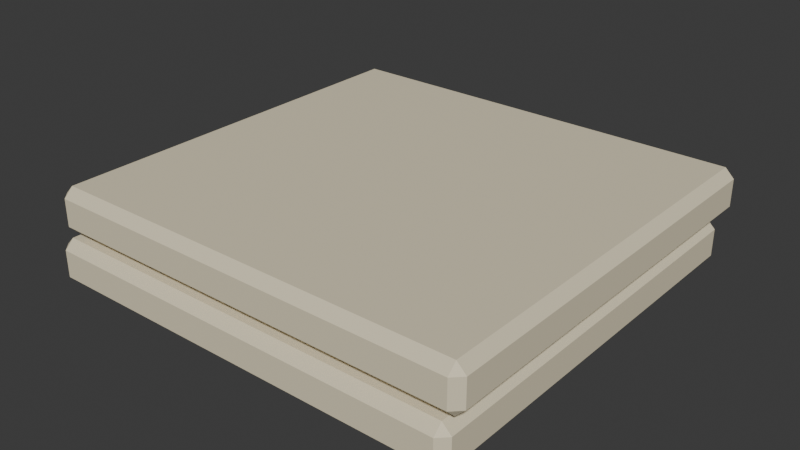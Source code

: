 # Source: set_folded_newspaper.blend  (saved by Blender 5.2.45; exported with 4.5.12 LTS)
import bpy
from mathutils import Matrix  # noqa: F401  (used for matrix-valued properties, if any)

bpy.ops.wm.read_factory_settings(use_empty=True)
scene = bpy.context.scene
scene.name = 'Scene'

# ---- collections
col_collection = bpy.data.collections.new('Collection'); scene.collection.children.link(col_collection)

# ---- materials (node trees are filled in below, after node groups)
mat_set_folded_newspaper_palette = bpy.data.materials.new('set_folded_newspaper palette')

# ---- material node trees
mat_set_folded_newspaper_palette.use_nodes = True; mat_set_folded_newspaper_palette.node_tree.nodes.clear()
_N = mat_set_folded_newspaper_palette.node_tree.nodes; _L = mat_set_folded_newspaper_palette.node_tree.links
n0 = _N.new('ShaderNodeBsdfPrincipled'); n0.name = 'Principled BSDF'; n0.location = (-200, 100)
n0.inputs[2].default_value = 0.78
n0.inputs[10].default_value = 0.005
n1 = _N.new('ShaderNodeOutputMaterial'); n1.name = 'Material Output'; n1.location = (200, 100)
n2 = _N.new('ShaderNodeVertexColor'); n2.name = 'Color Attribute'; n2.location = (0, 0)
n2.layer_name = 'Color'
_L.new(n0.outputs[0], n1.inputs[0])
_L.new(n2.outputs[0], n0.inputs[0])
n1.is_active_output = True

# ---- world
world_world = bpy.data.worlds.new('World'); scene.world = world_world
world_world.use_nodes = True; world_world.node_tree.nodes.clear()
_N = world_world.node_tree.nodes; _L = world_world.node_tree.links
n0 = _N.new('ShaderNodeOutputWorld'); n0.name = 'World Output'; n0.location = (200, 100)
n1 = _N.new('ShaderNodeBackground'); n1.name = 'Background'; n1.location = (-200, 100)
n1.inputs[0].default_value = (0.05088, 0.05088, 0.05088, 1.0)
_L.new(n1.outputs[0], n0.inputs[0])
n0.is_active_output = True
world_world.color = (0.05088, 0.05088, 0.05088)
world_world.sun_shadow_jitter_overblur = 0.0

# ---- meshes
me_cube_354 = bpy.data.meshes.new('Cube.354')
me_cube_354.from_pydata([(-0.115, -0.11, -0.0125), (-0.115, -0.115, -0.0075), (-0.12, -0.11, -0.0075), (-0.115, -0.115, 0.0075), (-0.115, -0.11, 0.0125), (-0.12, -0.11, 0.0075), (-0.115, 0.11, -0.0125), (-0.12, 0.11, -0.0075), (-0.115, 0.115, -0.0075), (-0.115, 0.11, 0.0125), (-0.115, 0.115, 0.0075), (-0.12, 0.11, 0.0075), (0.115, -0.11, -0.0125), (0.12, -0.11, -0.0075), (0.115, -0.115, -0.0075), (0.115, -0.11, 0.0125), (0.115, -0.115, 0.0075), (0.12, -0.11, 0.0075), (0.115, 0.11, -0.0125), (0.115, 0.115, -0.0075), (0.12, 0.11, -0.0075), (0.115, 0.11, 0.0125), (0.12, 0.11, 0.0075), (0.115, 0.115, 0.0075), (-0.109, -0.11, 0.0175), (-0.109, -0.115, 0.0225), (-0.114, -0.11, 0.0225), (-0.109, -0.115, 0.0375), (-0.109, -0.11, 0.0425), (-0.114, -0.11, 0.0375), (-0.109, 0.11, 0.0175), (-0.114, 0.11, 0.0225), (-0.109, 0.115, 0.0225), (-0.109, 0.11, 0.0425), (-0.109, 0.115, 0.0375), (-0.114, 0.11, 0.0375), (0.121, -0.11, 0.0175), (0.126, -0.11, 0.0225), (0.121, -0.115, 0.0225), (0.121, -0.11, 0.0425), (0.121, -0.115, 0.0375), (0.126, -0.11, 0.0375), (0.121, 0.11, 0.0175), (0.121, 0.115, 0.0225), (0.126, 0.11, 0.0225), (0.121, 0.11, 0.0425), (0.126, 0.11, 0.0375), (0.121, 0.115, 0.0375)], [], [(0, 1, 2), (3, 4, 5), (6, 7, 8), (9, 10, 11), (12, 13, 14), (15, 16, 17), (18, 19, 20), (21, 22, 23), (6, 0, 2, 7), (1, 3, 5, 2), (4, 9, 11, 5), (10, 8, 7, 11), (18, 6, 8, 19), (9, 21, 23, 10), (22, 20, 19, 23), (12, 18, 20, 13), (21, 15, 17, 22), (16, 14, 13, 17), (0, 12, 14, 1), (15, 4, 3, 16), (6, 18, 12, 0), (2, 5, 11, 7), (14, 16, 3, 1), (21, 9, 4, 15), (8, 10, 23, 19), (20, 22, 17, 13), (24, 25, 26), (27, 28, 29), (30, 31, 32), (33, 34, 35), (36, 37, 38), (39, 40, 41), (42, 43, 44), (45, 46, 47), (30, 24, 26, 31), (25, 27, 29, 26), (28, 33, 35, 29), (34, 32, 31, 35), (42, 30, 32, 43), (33, 45, 47, 34), (46, 44, 43, 47), (36, 42, 44, 37), (45, 39, 41, 46), (40, 38, 37, 41), (24, 36, 38, 25), (39, 28, 27, 40), (30, 42, 36, 24), (26, 29, 35, 31), (38, 40, 27, 25), (45, 33, 28, 39), (32, 34, 47, 43), (44, 46, 41, 37)])
_uv = me_cube_354.uv_layers.new(name='UVMap')
_uv.uv.foreach_set('vector', [0.1302, 0.7446, 0.1302, 0.75, 0.125, 0.7446, 0.575, 0.9948, 0.625, 0.9948, 0.575, 1.0, 0.1302, 0.5054, 0.125, 0.5054, 0.1302, 0.5, 0.625, 0.2517, 0.575, 0.2552, 0.575, 0.2459, 0.3698, 0.7446, 0.4125, 0.7446, 0.3974, 0.7526, 0.6276, 0.7499, 0.575, 0.7552, 0.575, 0.7459, 0.3698, 0.5054, 0.3974, 0.4974, 0.4125, 0.5054, 0.6276, 0.5028, 0.575, 0.5054, 0.575, 0.4961, 0.1302, 0.5054, 0.1302, 0.7446, 0.125, 0.7446, 0.125, 0.5054, 0.425, 0.0, 0.575, 0.0, 0.575, 0.005435, 0.425, 0.005435, 0.625, 0.005435, 0.625, 0.2517, 0.575, 0.2459, 0.575, 0.005435, 0.575, 0.2552, 0.425, 0.2552, 0.425, 0.2446, 0.575, 0.2459, 0.3698, 0.5054, 0.1302, 0.5054, 0.1302, 0.5, 0.3974, 0.4974, 0.625, 0.2517, 0.6276, 0.5028, 0.575, 0.4961, 0.575, 0.2552, 0.575, 0.5054, 0.4125, 0.5054, 0.3974, 0.4974, 0.575, 0.4961, 0.3698, 0.7446, 0.3698, 0.5054, 0.4125, 0.5054, 0.4125, 0.7446, 0.6276, 0.5028, 0.6276, 0.7499, 0.575, 0.7459, 0.575, 0.5054, 0.575, 0.7552, 0.3974, 0.7526, 0.4125, 0.7446, 0.575, 0.7459, 0.1302, 0.7446, 0.3698, 0.7446, 0.3974, 0.7526, 0.1302, 0.75, 0.6276, 0.7499, 0.625, 0.9948, 0.575, 0.9948, 0.575, 0.7552, 0.1302, 0.5054, 0.3698, 0.5054, 0.3698, 0.7446, 0.1302, 0.7446, 0.425, 0.005435, 0.575, 0.005435, 0.575, 0.2459, 0.425, 0.2446, 0.3974, 0.7526, 0.575, 0.7552, 0.575, 0.9948, 0.425, 0.9948, 0.6276, 0.5028, 0.8698, 0.5054, 0.8698, 0.7446, 0.6276, 0.7499, 0.425, 0.2552, 0.575, 0.2552, 0.575, 0.4961, 0.3974, 0.4974, 0.4125, 0.5054, 0.575, 0.5054, 0.575, 0.7459, 0.4125, 0.7446, 0.1302, 0.7446, 0.1302, 0.75, 0.125, 0.7446, 0.575, 0.9948, 0.625, 0.9948, 0.575, 1.0, 0.1302, 0.5054, 0.125, 0.5054, 0.1302, 0.5, 0.625, 0.2517, 0.575, 0.2552, 0.575, 0.2459, 0.3698, 0.7446, 0.4125, 0.7446, 0.3974, 0.7526, 0.6276, 0.7499, 0.575, 0.7552, 0.575, 0.7459, 0.3698, 0.5054, 0.3974, 0.4974, 0.4125, 0.5054, 0.6276, 0.5028, 0.575, 0.5054, 0.575, 0.4961, 0.1302, 0.5054, 0.1302, 0.7446, 0.125, 0.7446, 0.125, 0.5054, 0.425, 0.0, 0.575, 0.0, 0.575, 0.005435, 0.425, 0.005435, 0.625, 0.005435, 0.625, 0.2517, 0.575, 0.2459, 0.575, 0.005435, 0.575, 0.2552, 0.425, 0.2552, 0.425, 0.2446, 0.575, 0.2459, 0.3698, 0.5054, 0.1302, 0.5054, 0.1302, 0.5, 0.3974, 0.4974, 0.625, 0.2517, 0.6276, 0.5028, 0.575, 0.4961, 0.575, 0.2552, 0.575, 0.5054, 0.4125, 0.5054, 0.3974, 0.4974, 0.575, 0.4961, 0.3698, 0.7446, 0.3698, 0.5054, 0.4125, 0.5054, 0.4125, 0.7446, 0.6276, 0.5028, 0.6276, 0.7499, 0.575, 0.7459, 0.575, 0.5054, 0.575, 0.7552, 0.3974, 0.7526, 0.4125, 0.7446, 0.575, 0.7459, 0.1302, 0.7446, 0.3698, 0.7446, 0.3974, 0.7526, 0.1302, 0.75, 0.6276, 0.7499, 0.625, 0.9948, 0.575, 0.9948, 0.575, 0.7552, 0.1302, 0.5054, 0.3698, 0.5054, 0.3698, 0.7446, 0.1302, 0.7446, 0.425, 0.005435, 0.575, 0.005435, 0.575, 0.2459, 0.425, 0.2446, 0.3974, 0.7526, 0.575, 0.7552, 0.575, 0.9948, 0.425, 0.9948, 0.6276, 0.5028, 0.8698, 0.5054, 0.8698, 0.7446, 0.6276, 0.7499, 0.425, 0.2552, 0.575, 0.2552, 0.575, 0.4961, 0.3974, 0.4974, 0.4125, 0.5054, 0.575, 0.5054, 0.575, 0.7459, 0.4125, 0.7446])
_ca = me_cube_354.color_attributes.new('Color', 'BYTE_COLOR', 'CORNER')
_ca.data.foreach_set('color', [0.7835, 0.7011, 0.5029, 1.0, 0.7835, 0.7011, 0.5029, 1.0, 0.7835, 0.7011, 0.5029, 1.0, 0.7835, 0.7011, 0.5029, 1.0, 0.7835, 0.7011, 0.5029, 1.0, 0.7835, 0.7011, 0.5029, 1.0, 0.7835, 0.7011, 0.5029, 1.0, 0.7835, 0.7011, 0.5029, 1.0, 0.7835, 0.7011, 0.5029, 1.0, 0.7835, 0.7011, 0.5029, 1.0, 0.7835, 0.7011, 0.5029, 1.0, 0.7835, 0.7011, 0.5029, 1.0, 0.7835, 0.7011, 0.5029, 1.0, 0.7835, 0.7011, 0.5029, 1.0, 0.7835, 0.7011, 0.5029, 1.0, 0.7835, 0.7011, 0.5029, 1.0, 0.7835, 0.7011, 0.5029, 1.0, 0.7835, 0.7011, 0.5029, 1.0, 0.7835, 0.7011, 0.5029, 1.0, 0.7835, 0.7011, 0.5029, 1.0, 0.7835, 0.7011, 0.5029, 1.0, 0.7835, 0.7011, 0.5029, 1.0, 0.7835, 0.7011, 0.5029, 1.0, 0.7835, 0.7011, 0.5029, 1.0, 0.7835, 0.7011, 0.5029, 1.0, 0.7835, 0.7011, 0.5029, 1.0, 0.7835, 0.7011, 0.5029, 1.0, 0.7835, 0.7011, 0.5029, 1.0, 0.7835, 0.7011, 0.5029, 1.0, 0.7835, 0.7011, 0.5029, 1.0, 0.7835, 0.7011, 0.5029, 1.0, 0.7835, 0.7011, 0.5029, 1.0, 0.7835, 0.7011, 0.5029, 1.0, 0.7835, 0.7011, 0.5029, 1.0, 0.7835, 0.7011, 0.5029, 1.0, 0.7835, 0.7011, 0.5029, 1.0, 0.7835, 0.7011, 0.5029, 1.0, 0.7835, 0.7011, 0.5029, 1.0, 0.7835, 0.7011, 0.5029, 1.0, 0.7835, 0.7011, 0.5029, 1.0, 0.7835, 0.7011, 0.5029, 1.0, 0.7835, 0.7011, 0.5029, 1.0, 0.7835, 0.7011, 0.5029, 1.0, 0.7835, 0.7011, 0.5029, 1.0, 0.7835, 0.7011, 0.5029, 1.0, 0.7835, 0.7011, 0.5029, 1.0, 0.7835, 0.7011, 0.5029, 1.0, 0.7835, 0.7011, 0.5029, 1.0, 0.7835, 0.7011, 0.5029, 1.0, 0.7835, 0.7011, 0.5029, 1.0, 0.7835, 0.7011, 0.5029, 1.0, 0.7835, 0.7011, 0.5029, 1.0, 0.7835, 0.7011, 0.5029, 1.0, 0.7835, 0.7011, 0.5029, 1.0, 0.7835, 0.7011, 0.5029, 1.0, 0.7835, 0.7011, 0.5029, 1.0, 0.7835, 0.7011, 0.5029, 1.0, 0.7835, 0.7011, 0.5029, 1.0, 0.7835, 0.7011, 0.5029, 1.0, 0.7835, 0.7011, 0.5029, 1.0, 0.7835, 0.7011, 0.5029, 1.0, 0.7835, 0.7011, 0.5029, 1.0, 0.7835, 0.7011, 0.5029, 1.0, 0.7835, 0.7011, 0.5029, 1.0, 0.7835, 0.7011, 0.5029, 1.0, 0.7835, 0.7011, 0.5029, 1.0, 0.7835, 0.7011, 0.5029, 1.0, 0.7835, 0.7011, 0.5029, 1.0, 0.7835, 0.7011, 0.5029, 1.0, 0.7835, 0.7011, 0.5029, 1.0, 0.7835, 0.7011, 0.5029, 1.0, 0.7835, 0.7011, 0.5029, 1.0, 0.7835, 0.7011, 0.5029, 1.0, 0.7835, 0.7011, 0.5029, 1.0, 0.7835, 0.7011, 0.5029, 1.0, 0.7835, 0.7011, 0.5029, 1.0, 0.7835, 0.7011, 0.5029, 1.0, 0.7835, 0.7011, 0.5029, 1.0, 0.7835, 0.7011, 0.5029, 1.0, 0.7835, 0.7011, 0.5029, 1.0, 0.7835, 0.7011, 0.5029, 1.0, 0.7835, 0.7011, 0.5029, 1.0, 0.7835, 0.7011, 0.5029, 1.0, 0.7835, 0.7011, 0.5029, 1.0, 0.7835, 0.7011, 0.5029, 1.0, 0.7835, 0.7011, 0.5029, 1.0, 0.7835, 0.7011, 0.5029, 1.0, 0.7835, 0.7011, 0.5029, 1.0, 0.7835, 0.7011, 0.5029, 1.0, 0.7835, 0.7011, 0.5029, 1.0, 0.7835, 0.7011, 0.5029, 1.0, 0.7835, 0.7011, 0.5029, 1.0, 0.7835, 0.7011, 0.5029, 1.0, 0.7835, 0.7011, 0.5029, 1.0, 0.7835, 0.7011, 0.5029, 1.0, 0.7835, 0.7011, 0.5029, 1.0, 0.7835, 0.7011, 0.5029, 1.0, 0.7835, 0.7011, 0.5029, 1.0, 0.7835, 0.7011, 0.5029, 1.0, 0.7835, 0.7011, 0.5029, 1.0, 0.7835, 0.7011, 0.5029, 1.0, 0.7835, 0.7011, 0.5029, 1.0, 0.7835, 0.7011, 0.5029, 1.0, 0.7835, 0.7011, 0.5029, 1.0, 0.7835, 0.7011, 0.5029, 1.0, 0.7835, 0.7011, 0.5029, 1.0, 0.7835, 0.7011, 0.5029, 1.0, 0.7835, 0.7011, 0.5029, 1.0, 0.7835, 0.7011, 0.5029, 1.0, 0.7835, 0.7011, 0.5029, 1.0, 0.7835, 0.7011, 0.5029, 1.0, 0.7835, 0.7011, 0.5029, 1.0, 0.7835, 0.7011, 0.5029, 1.0, 0.7835, 0.7011, 0.5029, 1.0, 0.7835, 0.7011, 0.5029, 1.0, 0.7835, 0.7011, 0.5029, 1.0, 0.7835, 0.7011, 0.5029, 1.0, 0.7835, 0.7011, 0.5029, 1.0, 0.7835, 0.7011, 0.5029, 1.0, 0.7835, 0.7011, 0.5029, 1.0, 0.7835, 0.7011, 0.5029, 1.0, 0.7835, 0.7011, 0.5029, 1.0, 0.7835, 0.7011, 0.5029, 1.0, 0.7835, 0.7011, 0.5029, 1.0, 0.7835, 0.7011, 0.5029, 1.0, 0.7835, 0.7011, 0.5029, 1.0, 0.7835, 0.7011, 0.5029, 1.0, 0.7835, 0.7011, 0.5029, 1.0, 0.7835, 0.7011, 0.5029, 1.0, 0.7835, 0.7011, 0.5029, 1.0, 0.7835, 0.7011, 0.5029, 1.0, 0.7835, 0.7011, 0.5029, 1.0, 0.7835, 0.7011, 0.5029, 1.0, 0.7835, 0.7011, 0.5029, 1.0, 0.7835, 0.7011, 0.5029, 1.0, 0.7835, 0.7011, 0.5029, 1.0, 0.7835, 0.7011, 0.5029, 1.0, 0.7835, 0.7011, 0.5029, 1.0, 0.7835, 0.7011, 0.5029, 1.0, 0.7835, 0.7011, 0.5029, 1.0, 0.7835, 0.7011, 0.5029, 1.0, 0.7835, 0.7011, 0.5029, 1.0, 0.7835, 0.7011, 0.5029, 1.0, 0.7835, 0.7011, 0.5029, 1.0, 0.7835, 0.7011, 0.5029, 1.0, 0.7835, 0.7011, 0.5029, 1.0, 0.7835, 0.7011, 0.5029, 1.0, 0.7835, 0.7011, 0.5029, 1.0, 0.7835, 0.7011, 0.5029, 1.0, 0.7835, 0.7011, 0.5029, 1.0, 0.7835, 0.7011, 0.5029, 1.0, 0.7835, 0.7011, 0.5029, 1.0, 0.7835, 0.7011, 0.5029, 1.0, 0.7835, 0.7011, 0.5029, 1.0, 0.7835, 0.7011, 0.5029, 1.0, 0.7835, 0.7011, 0.5029, 1.0, 0.7835, 0.7011, 0.5029, 1.0, 0.7835, 0.7011, 0.5029, 1.0, 0.7835, 0.7011, 0.5029, 1.0, 0.7835, 0.7011, 0.5029, 1.0, 0.7835, 0.7011, 0.5029, 1.0, 0.7835, 0.7011, 0.5029, 1.0, 0.7835, 0.7011, 0.5029, 1.0, 0.7835, 0.7011, 0.5029, 1.0, 0.7835, 0.7011, 0.5029, 1.0, 0.7835, 0.7011, 0.5029, 1.0, 0.7835, 0.7011, 0.5029, 1.0, 0.7835, 0.7011, 0.5029, 1.0, 0.7835, 0.7011, 0.5029, 1.0, 0.7835, 0.7011, 0.5029, 1.0, 0.7835, 0.7011, 0.5029, 1.0, 0.7835, 0.7011, 0.5029, 1.0, 0.7835, 0.7011, 0.5029, 1.0, 0.7835, 0.7011, 0.5029, 1.0, 0.7835, 0.7011, 0.5029, 1.0, 0.7835, 0.7011, 0.5029, 1.0, 0.7835, 0.7011, 0.5029, 1.0, 0.7835, 0.7011, 0.5029, 1.0, 0.7835, 0.7011, 0.5029, 1.0, 0.7835, 0.7011, 0.5029, 1.0, 0.7835, 0.7011, 0.5029, 1.0, 0.7835, 0.7011, 0.5029, 1.0, 0.7835, 0.7011, 0.5029, 1.0, 0.7835, 0.7011, 0.5029, 1.0, 0.7835, 0.7011, 0.5029, 1.0, 0.7835, 0.7011, 0.5029, 1.0, 0.7835, 0.7011, 0.5029, 1.0, 0.7835, 0.7011, 0.5029, 1.0, 0.7835, 0.7011, 0.5029, 1.0, 0.7835, 0.7011, 0.5029, 1.0, 0.7835, 0.7011, 0.5029, 1.0, 0.7835, 0.7011, 0.5029, 1.0])
me_cube_354.materials.append(mat_set_folded_newspaper_palette)
me_cube_354.update()

# ---- objects
ob_set_folded_newspaper = bpy.data.objects.new('set_folded_newspaper', me_cube_354)

# ---- transforms, parenting, visibility, modifiers, constraints
ob_set_folded_newspaper.location = (0.0, 0.0, 0.015)

# ---- collection membership
col_collection.objects.link(ob_set_folded_newspaper)

# ---- scene / render settings (as saved in the file)
scene.frame_start = 1; scene.frame_end = 250; scene.frame_set(1)
scene.render.engine = 'BLENDER_EEVEE_NEXT'
scene.render.bake_bias = 0.0
scene.render.bake_samples = 0
scene.render.compositor_device = 'GPU'
scene.eevee.use_volume_custom_range = False
scene.eevee.fast_gi_thickness_near = 0.1
scene.eevee.fast_gi_thickness_far = 0.0
scene.eevee.ray_tracing_options.screen_trace_thickness = 0.1
bpy.context.view_layer.update()

# ---- added for rendering (the .blend has no active camera and no usable light): camera, sun
cam_auto = bpy.data.cameras.new('AutoCamera')
cam_auto.lens = 50.0
cam_auto.sensor_width = 36.0
cam_auto.clip_end = 1000.0
ob_auto_camera = bpy.data.objects.new('AutoCamera', cam_auto)
scene.collection.objects.link(ob_auto_camera)
ob_auto_camera.location = (0.318719, -0.378862, 0.282575)
ob_auto_camera.rotation_euler = (1.09748, -7.21219e-08, 0.694738)
scene.camera = ob_auto_camera
light_auto_sun = bpy.data.lights.new('AutoSun', 'SUN')
light_auto_sun.energy = 3.0
light_auto_sun.angle = 0.0523599
ob_auto_sun = bpy.data.objects.new('AutoSun', light_auto_sun)
scene.collection.objects.link(ob_auto_sun)
ob_auto_sun.rotation_euler = (0.872665, 0.174533, 0.523599)
bpy.context.view_layer.update()
